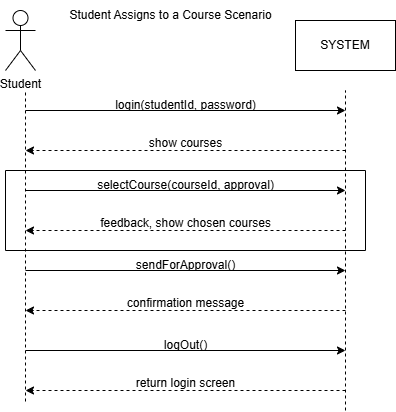

The diagram above was exported from draw.io. Its source (the exported page's mxGraphModel, read from the mxfile embedded in the PNG):
<mxGraphModel dx="1035" dy="501" grid="1" gridSize="10" guides="1" tooltips="1" connect="1" arrows="1" fold="1" page="1" pageScale="1" pageWidth="827" pageHeight="1169" math="0" shadow="0">
  <root>
    <mxCell id="0" />
    <mxCell id="1" parent="0" />
    <mxCell id="wU3fwvcOrJ4txcJe9Sge-1" value="Student" style="shape=umlActor;verticalLabelPosition=bottom;verticalAlign=top;html=1;outlineConnect=0;" vertex="1" parent="1">
      <mxGeometry x="120" y="120" width="30" height="60" as="geometry" />
    </mxCell>
    <mxCell id="wU3fwvcOrJ4txcJe9Sge-2" value="SYSTEM" style="rounded=0;whiteSpace=wrap;html=1;" vertex="1" parent="1">
      <mxGeometry x="410" y="130" width="100" height="50" as="geometry" />
    </mxCell>
    <mxCell id="wU3fwvcOrJ4txcJe9Sge-5" value="Student Assigns to a Course Scenario" style="text;html=1;align=center;verticalAlign=middle;resizable=0;points=[];autosize=1;strokeColor=none;fillColor=none;" vertex="1" parent="1">
      <mxGeometry x="170" y="110" width="230" height="30" as="geometry" />
    </mxCell>
    <mxCell id="wU3fwvcOrJ4txcJe9Sge-7" value="" style="endArrow=none;dashed=1;html=1;rounded=0;" edge="1" parent="1">
      <mxGeometry width="50" height="50" relative="1" as="geometry">
        <mxPoint x="140" y="511" as="sourcePoint" />
        <mxPoint x="140" y="200" as="targetPoint" />
      </mxGeometry>
    </mxCell>
    <mxCell id="wU3fwvcOrJ4txcJe9Sge-8" value="" style="endArrow=none;dashed=1;html=1;rounded=0;" edge="1" parent="1">
      <mxGeometry width="50" height="50" relative="1" as="geometry">
        <mxPoint x="460" y="520" as="sourcePoint" />
        <mxPoint x="460" y="200" as="targetPoint" />
      </mxGeometry>
    </mxCell>
    <mxCell id="wU3fwvcOrJ4txcJe9Sge-11" value="" style="endArrow=classic;html=1;rounded=0;" edge="1" parent="1">
      <mxGeometry width="50" height="50" relative="1" as="geometry">
        <mxPoint x="140" y="220" as="sourcePoint" />
        <mxPoint x="460" y="220" as="targetPoint" />
      </mxGeometry>
    </mxCell>
    <mxCell id="wU3fwvcOrJ4txcJe9Sge-12" value="login(studentId, password)" style="text;html=1;align=center;verticalAlign=middle;resizable=0;points=[];autosize=1;strokeColor=none;fillColor=none;" vertex="1" parent="1">
      <mxGeometry x="220" y="200" width="160" height="30" as="geometry" />
    </mxCell>
    <mxCell id="wU3fwvcOrJ4txcJe9Sge-14" value="" style="endArrow=classic;html=1;rounded=0;dashed=1;" edge="1" parent="1">
      <mxGeometry width="50" height="50" relative="1" as="geometry">
        <mxPoint x="460" y="260" as="sourcePoint" />
        <mxPoint x="140" y="260" as="targetPoint" />
      </mxGeometry>
    </mxCell>
    <mxCell id="wU3fwvcOrJ4txcJe9Sge-15" value="show courses" style="text;html=1;align=center;verticalAlign=middle;resizable=0;points=[];autosize=1;strokeColor=none;fillColor=none;" vertex="1" parent="1">
      <mxGeometry x="250" y="238" width="100" height="30" as="geometry" />
    </mxCell>
    <mxCell id="wU3fwvcOrJ4txcJe9Sge-16" value="" style="endArrow=classic;html=1;rounded=0;" edge="1" parent="1">
      <mxGeometry width="50" height="50" relative="1" as="geometry">
        <mxPoint x="140" y="300" as="sourcePoint" />
        <mxPoint x="460" y="300" as="targetPoint" />
      </mxGeometry>
    </mxCell>
    <mxCell id="wU3fwvcOrJ4txcJe9Sge-17" value="selectCourse(courseId, approval)" style="text;html=1;align=center;verticalAlign=middle;resizable=0;points=[];autosize=1;strokeColor=none;fillColor=none;" vertex="1" parent="1">
      <mxGeometry x="200" y="280" width="200" height="30" as="geometry" />
    </mxCell>
    <mxCell id="wU3fwvcOrJ4txcJe9Sge-20" value="" style="endArrow=classic;html=1;rounded=0;" edge="1" parent="1">
      <mxGeometry width="50" height="50" relative="1" as="geometry">
        <mxPoint x="140" y="380" as="sourcePoint" />
        <mxPoint x="460" y="380" as="targetPoint" />
      </mxGeometry>
    </mxCell>
    <mxCell id="wU3fwvcOrJ4txcJe9Sge-21" value="sendForApproval()" style="text;html=1;align=center;verticalAlign=middle;resizable=0;points=[];autosize=1;strokeColor=none;fillColor=none;" vertex="1" parent="1">
      <mxGeometry x="240" y="360" width="120" height="30" as="geometry" />
    </mxCell>
    <mxCell id="wU3fwvcOrJ4txcJe9Sge-22" value="" style="endArrow=classic;html=1;rounded=0;dashed=1;" edge="1" parent="1">
      <mxGeometry width="50" height="50" relative="1" as="geometry">
        <mxPoint x="460" y="340" as="sourcePoint" />
        <mxPoint x="140" y="340" as="targetPoint" />
      </mxGeometry>
    </mxCell>
    <mxCell id="wU3fwvcOrJ4txcJe9Sge-23" value="feedback, show chosen courses" style="text;html=1;align=center;verticalAlign=middle;resizable=0;points=[];autosize=1;strokeColor=none;fillColor=none;" vertex="1" parent="1">
      <mxGeometry x="205" y="318" width="190" height="30" as="geometry" />
    </mxCell>
    <mxCell id="wU3fwvcOrJ4txcJe9Sge-24" value="" style="endArrow=classic;html=1;rounded=0;dashed=1;" edge="1" parent="1">
      <mxGeometry width="50" height="50" relative="1" as="geometry">
        <mxPoint x="460" y="420" as="sourcePoint" />
        <mxPoint x="140" y="420" as="targetPoint" />
      </mxGeometry>
    </mxCell>
    <mxCell id="wU3fwvcOrJ4txcJe9Sge-25" value="confirmation message" style="text;html=1;align=center;verticalAlign=middle;resizable=0;points=[];autosize=1;strokeColor=none;fillColor=none;" vertex="1" parent="1">
      <mxGeometry x="230" y="398" width="140" height="30" as="geometry" />
    </mxCell>
    <mxCell id="wU3fwvcOrJ4txcJe9Sge-26" value="" style="endArrow=classic;html=1;rounded=0;" edge="1" parent="1">
      <mxGeometry width="50" height="50" relative="1" as="geometry">
        <mxPoint x="140" y="460" as="sourcePoint" />
        <mxPoint x="460" y="460" as="targetPoint" />
      </mxGeometry>
    </mxCell>
    <mxCell id="wU3fwvcOrJ4txcJe9Sge-27" value="logOut()" style="text;html=1;align=center;verticalAlign=middle;resizable=0;points=[];autosize=1;strokeColor=none;fillColor=none;" vertex="1" parent="1">
      <mxGeometry x="265" y="440" width="70" height="30" as="geometry" />
    </mxCell>
    <mxCell id="wU3fwvcOrJ4txcJe9Sge-29" value="" style="endArrow=none;html=1;rounded=0;" edge="1" parent="1">
      <mxGeometry width="50" height="50" relative="1" as="geometry">
        <mxPoint x="120" y="280" as="sourcePoint" />
        <mxPoint x="480" y="280" as="targetPoint" />
      </mxGeometry>
    </mxCell>
    <mxCell id="wU3fwvcOrJ4txcJe9Sge-30" value="" style="endArrow=none;html=1;rounded=0;" edge="1" parent="1">
      <mxGeometry width="50" height="50" relative="1" as="geometry">
        <mxPoint x="120" y="360" as="sourcePoint" />
        <mxPoint x="480" y="360" as="targetPoint" />
      </mxGeometry>
    </mxCell>
    <mxCell id="wU3fwvcOrJ4txcJe9Sge-31" value="" style="endArrow=none;html=1;rounded=0;" edge="1" parent="1">
      <mxGeometry width="50" height="50" relative="1" as="geometry">
        <mxPoint x="480" y="360" as="sourcePoint" />
        <mxPoint x="480" y="280" as="targetPoint" />
      </mxGeometry>
    </mxCell>
    <mxCell id="wU3fwvcOrJ4txcJe9Sge-32" value="" style="endArrow=none;html=1;rounded=0;" edge="1" parent="1">
      <mxGeometry width="50" height="50" relative="1" as="geometry">
        <mxPoint x="120" y="360" as="sourcePoint" />
        <mxPoint x="120" y="280" as="targetPoint" />
      </mxGeometry>
    </mxCell>
    <mxCell id="wU3fwvcOrJ4txcJe9Sge-35" value="" style="endArrow=classic;html=1;rounded=0;dashed=1;" edge="1" parent="1">
      <mxGeometry width="50" height="50" relative="1" as="geometry">
        <mxPoint x="460" y="500" as="sourcePoint" />
        <mxPoint x="140" y="500" as="targetPoint" />
      </mxGeometry>
    </mxCell>
    <mxCell id="wU3fwvcOrJ4txcJe9Sge-36" value="return login screen" style="text;html=1;align=center;verticalAlign=middle;resizable=0;points=[];autosize=1;strokeColor=none;fillColor=none;" vertex="1" parent="1">
      <mxGeometry x="240" y="478" width="120" height="30" as="geometry" />
    </mxCell>
  </root>
</mxGraphModel>